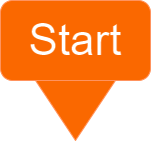

The diagram above was exported from draw.io. Its source (the exported page's mxGraphModel, read from the mxfile embedded in the PNG):
<mxGraphModel dx="989" dy="517" grid="1" gridSize="10" guides="1" tooltips="1" connect="1" arrows="1" fold="1" page="1" pageScale="1" pageWidth="850" pageHeight="1100" math="0" shadow="0">
  <root>
    <mxCell id="0" />
    <mxCell id="1" parent="0" />
    <mxCell id="ZYLckJpUxbBgsMIabXl7-1" value="&lt;font style=&quot;font-size: 44px;&quot;&gt;Start&lt;/font&gt;" style="rounded=1;whiteSpace=wrap;html=1;fillColor=#fa6800;fontColor=#000000;strokeColor=#C73500;" parent="1" vertex="1">
      <mxGeometry x="350" y="510" width="150" height="80" as="geometry" />
    </mxCell>
    <mxCell id="ZYLckJpUxbBgsMIabXl7-2" value="" style="triangle;whiteSpace=wrap;html=1;rotation=90;fillColor=#fa6800;fontColor=#000000;strokeColor=#C73500;" parent="1" vertex="1">
      <mxGeometry x="395" y="580" width="60" height="80" as="geometry" />
    </mxCell>
  </root>
</mxGraphModel>